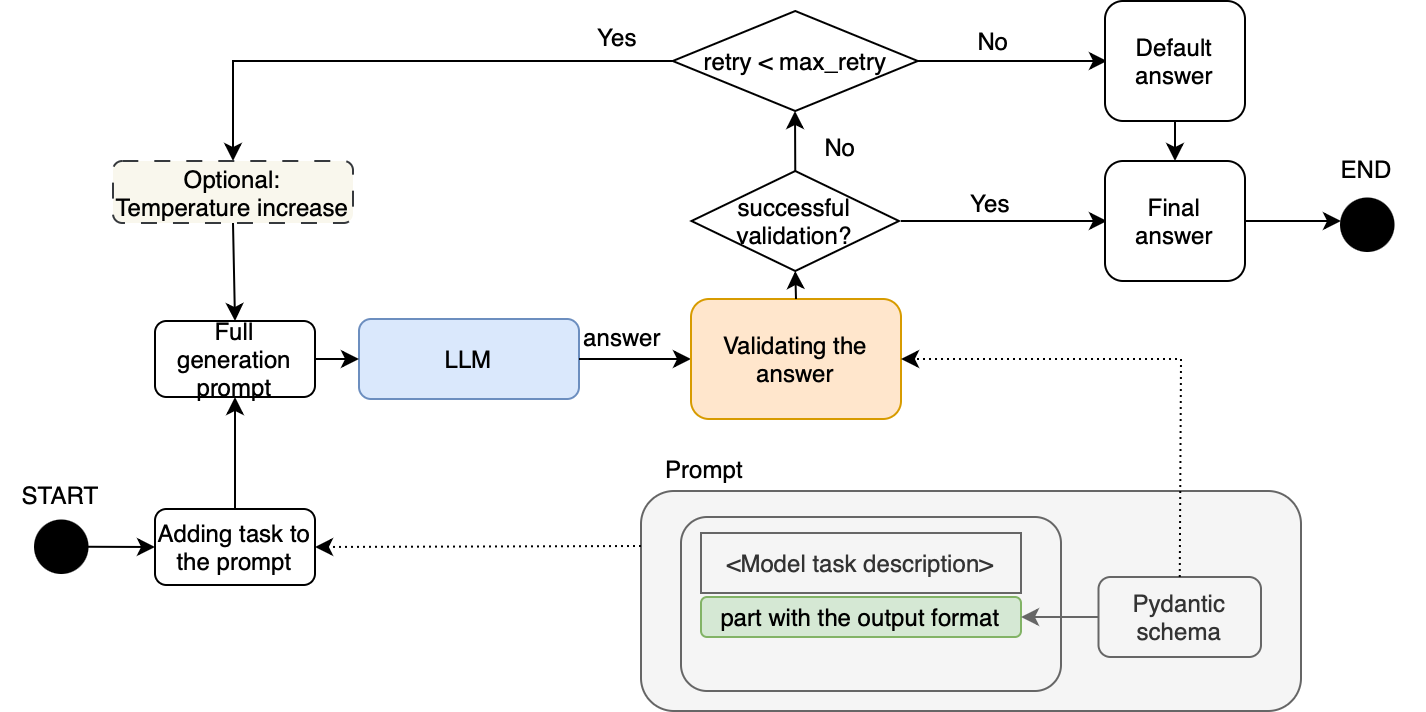

The diagram above was exported from draw.io. Its source (the exported page's mxGraphModel, read from the mxfile embedded in the PNG):
<mxGraphModel dx="1018" dy="1797" grid="1" gridSize="10" guides="1" tooltips="1" connect="1" arrows="1" fold="1" page="1" pageScale="1" pageWidth="850" pageHeight="1100" math="0" shadow="0">
  <root>
    <mxCell id="0" />
    <mxCell id="1" parent="0" />
    <mxCell id="2" value="" style="rounded=1;whiteSpace=wrap;html=1;fillColor=#f5f5f5;fontColor=#333333;strokeColor=#666666;" vertex="1" parent="1">
      <mxGeometry x="420" y="180" width="330" height="110" as="geometry" />
    </mxCell>
    <mxCell id="3" value="LLM" style="rounded=1;whiteSpace=wrap;html=1;fillColor=#dae8fc;strokeColor=#6c8ebf;" vertex="1" parent="1">
      <mxGeometry x="279" y="94" width="110" height="40" as="geometry" />
    </mxCell>
    <mxCell id="4" value="" style="endArrow=classic;html=1;rounded=0;exitX=1;exitY=0.5;exitDx=0;exitDy=0;" edge="1" source="3" parent="1">
      <mxGeometry width="50" height="50" relative="1" as="geometry">
        <mxPoint x="435" y="144" as="sourcePoint" />
        <mxPoint x="445" y="114" as="targetPoint" />
      </mxGeometry>
    </mxCell>
    <mxCell id="5" value="answer" style="text;html=1;align=center;verticalAlign=middle;whiteSpace=wrap;rounded=0;" vertex="1" parent="1">
      <mxGeometry x="381" y="88" width="60" height="30" as="geometry" />
    </mxCell>
    <mxCell id="6" value="Pydantic schema" style="rounded=1;whiteSpace=wrap;html=1;fillColor=#f5f5f5;fontColor=#333333;strokeColor=#666666;" vertex="1" parent="1">
      <mxGeometry x="648.75" y="223" width="81.25" height="40" as="geometry" />
    </mxCell>
    <mxCell id="7" value="" style="rounded=1;whiteSpace=wrap;html=1;fillColor=#f5f5f5;fontColor=#333333;strokeColor=#666666;" vertex="1" parent="1">
      <mxGeometry x="440" y="193" width="190" height="87" as="geometry" />
    </mxCell>
    <mxCell id="8" value="part with the output format" style="rounded=1;whiteSpace=wrap;html=1;fillColor=#d5e8d4;strokeColor=#82b366;" vertex="1" parent="1">
      <mxGeometry x="450" y="233" width="160" height="20" as="geometry" />
    </mxCell>
    <mxCell id="9" value="Prompt" style="text;html=1;align=center;verticalAlign=middle;whiteSpace=wrap;rounded=0;" vertex="1" parent="1">
      <mxGeometry x="422" y="154" width="60" height="30" as="geometry" />
    </mxCell>
    <mxCell id="10" value="Adding task to the prompt" style="rounded=1;whiteSpace=wrap;html=1;" vertex="1" parent="1">
      <mxGeometry x="177" y="189" width="80" height="38" as="geometry" />
    </mxCell>
    <mxCell id="11" value="&amp;lt;Model task description&amp;gt;" style="text;html=1;align=center;verticalAlign=middle;whiteSpace=wrap;rounded=0;fillColor=#f5f5f5;fontColor=#333333;strokeColor=#666666;" vertex="1" parent="1">
      <mxGeometry x="450" y="201" width="160" height="30" as="geometry" />
    </mxCell>
    <mxCell id="12" value="Validating the answer" style="rounded=1;whiteSpace=wrap;html=1;fillColor=#ffe6cc;strokeColor=#d79b00;" vertex="1" parent="1">
      <mxGeometry x="445" y="84" width="105" height="60" as="geometry" />
    </mxCell>
    <mxCell id="13" value="retry &amp;lt; max_retry" style="rhombus;whiteSpace=wrap;html=1;" vertex="1" parent="1">
      <mxGeometry x="435.88" y="-60" width="122.5" height="50" as="geometry" />
    </mxCell>
    <mxCell id="14" value="successful validation?" style="rhombus;whiteSpace=wrap;html=1;" vertex="1" parent="1">
      <mxGeometry x="445.25" y="20" width="103.75" height="50" as="geometry" />
    </mxCell>
    <mxCell id="15" value="" style="endArrow=classic;html=1;rounded=0;" edge="1" parent="1">
      <mxGeometry width="50" height="50" relative="1" as="geometry">
        <mxPoint x="550" y="45" as="sourcePoint" />
        <mxPoint x="653" y="45" as="targetPoint" />
      </mxGeometry>
    </mxCell>
    <mxCell id="16" value="" style="endArrow=classic;html=1;rounded=0;exitX=0.5;exitY=0;exitDx=0;exitDy=0;entryX=0.5;entryY=1;entryDx=0;entryDy=0;" edge="1" source="12" target="14" parent="1">
      <mxGeometry width="50" height="50" relative="1" as="geometry">
        <mxPoint x="420" y="230" as="sourcePoint" />
        <mxPoint x="470" y="180" as="targetPoint" />
      </mxGeometry>
    </mxCell>
    <mxCell id="17" value="" style="endArrow=classic;html=1;rounded=0;exitX=0;exitY=0.5;exitDx=0;exitDy=0;fillColor=#f5f5f5;strokeColor=#666666;" edge="1" source="6" target="8" parent="1">
      <mxGeometry width="50" height="50" relative="1" as="geometry">
        <mxPoint x="640" y="243" as="sourcePoint" />
        <mxPoint x="410" y="80" as="targetPoint" />
      </mxGeometry>
    </mxCell>
    <mxCell id="18" value="Final answer" style="rounded=1;whiteSpace=wrap;html=1;" vertex="1" parent="1">
      <mxGeometry x="652" y="15" width="70" height="60" as="geometry" />
    </mxCell>
    <mxCell id="19" value="Yes" style="text;html=1;align=center;verticalAlign=middle;whiteSpace=wrap;rounded=0;" vertex="1" parent="1">
      <mxGeometry x="576" y="21" width="38" height="30" as="geometry" />
    </mxCell>
    <mxCell id="20" value="" style="endArrow=classic;html=1;rounded=0;entryX=1;entryY=0.5;entryDx=0;entryDy=0;exitX=0.5;exitY=0;exitDx=0;exitDy=0;dashed=1;dashPattern=1 2;" edge="1" source="6" target="12" parent="1">
      <mxGeometry width="50" height="50" relative="1" as="geometry">
        <mxPoint x="630" y="190" as="sourcePoint" />
        <mxPoint x="680" y="140" as="targetPoint" />
        <Array as="points">
          <mxPoint x="690" y="114" />
        </Array>
      </mxGeometry>
    </mxCell>
    <mxCell id="21" value="" style="endArrow=classic;html=1;rounded=0;exitX=0;exitY=0.25;exitDx=0;exitDy=0;entryX=1;entryY=0.5;entryDx=0;entryDy=0;dashed=1;dashPattern=1 2;" edge="1" source="2" target="10" parent="1">
      <mxGeometry width="50" height="50" relative="1" as="geometry">
        <mxPoint x="270" y="364" as="sourcePoint" />
        <mxPoint x="320" y="314" as="targetPoint" />
      </mxGeometry>
    </mxCell>
    <mxCell id="22" value="" style="endArrow=classic;html=1;rounded=0;exitX=0.5;exitY=0;exitDx=0;exitDy=0;" edge="1" source="14" parent="1">
      <mxGeometry width="50" height="50" relative="1" as="geometry">
        <mxPoint x="520" y="-10" as="sourcePoint" />
        <mxPoint x="497" y="-10" as="targetPoint" />
      </mxGeometry>
    </mxCell>
    <mxCell id="23" value="No" style="text;html=1;align=center;verticalAlign=middle;whiteSpace=wrap;rounded=0;" vertex="1" parent="1">
      <mxGeometry x="490" y="-7" width="60" height="30" as="geometry" />
    </mxCell>
    <mxCell id="24" value="" style="endArrow=classic;html=1;rounded=0;exitX=1;exitY=0.5;exitDx=0;exitDy=0;" edge="1" source="13" parent="1">
      <mxGeometry width="50" height="50" relative="1" as="geometry">
        <mxPoint x="531.3800000000001" y="-35" as="sourcePoint" />
        <mxPoint x="653" y="-35" as="targetPoint" />
      </mxGeometry>
    </mxCell>
    <mxCell id="25" value="No" style="text;html=1;align=center;verticalAlign=middle;whiteSpace=wrap;rounded=0;" vertex="1" parent="1">
      <mxGeometry x="580" y="-60" width="33" height="30" as="geometry" />
    </mxCell>
    <mxCell id="26" style="edgeStyle=orthogonalEdgeStyle;rounded=0;orthogonalLoop=1;jettySize=auto;html=1;exitX=0.5;exitY=1;exitDx=0;exitDy=0;entryX=0.5;entryY=0;entryDx=0;entryDy=0;" edge="1" source="27" target="18" parent="1">
      <mxGeometry relative="1" as="geometry" />
    </mxCell>
    <mxCell id="27" value="Default answer" style="rounded=1;whiteSpace=wrap;html=1;" vertex="1" parent="1">
      <mxGeometry x="652" y="-65" width="70" height="60" as="geometry" />
    </mxCell>
    <mxCell id="28" value="" style="endArrow=classic;html=1;rounded=0;" edge="1" source="18" parent="1">
      <mxGeometry width="50" height="50" relative="1" as="geometry">
        <mxPoint x="740" y="100" as="sourcePoint" />
        <mxPoint x="770" y="45" as="targetPoint" />
      </mxGeometry>
    </mxCell>
    <mxCell id="29" value="" style="ellipse;whiteSpace=wrap;html=1;aspect=fixed;fillColor=#000000;" vertex="1" parent="1">
      <mxGeometry x="770" y="33.75" width="26.25" height="26.25" as="geometry" />
    </mxCell>
    <mxCell id="30" value="END" style="text;html=1;align=center;verticalAlign=middle;whiteSpace=wrap;rounded=0;" vertex="1" parent="1">
      <mxGeometry x="753" y="4" width="60" height="30" as="geometry" />
    </mxCell>
    <mxCell id="31" value="" style="endArrow=classic;html=1;rounded=0;exitX=0.5;exitY=1;exitDx=0;exitDy=0;entryX=0.5;entryY=0;entryDx=0;entryDy=0;" edge="1" source="36" target="32" parent="1">
      <mxGeometry width="50" height="50" relative="1" as="geometry">
        <mxPoint x="230" y="40" as="sourcePoint" />
        <mxPoint x="280" y="-10" as="targetPoint" />
        <Array as="points" />
      </mxGeometry>
    </mxCell>
    <mxCell id="32" value="Full generation prompt" style="rounded=1;whiteSpace=wrap;html=1;" vertex="1" parent="1">
      <mxGeometry x="177" y="95" width="80" height="38" as="geometry" />
    </mxCell>
    <mxCell id="33" value="" style="endArrow=classic;html=1;rounded=0;exitX=0.5;exitY=0;exitDx=0;exitDy=0;entryX=0.5;entryY=1;entryDx=0;entryDy=0;" edge="1" source="10" target="32" parent="1">
      <mxGeometry width="50" height="50" relative="1" as="geometry">
        <mxPoint x="40" y="230" as="sourcePoint" />
        <mxPoint x="90" y="180" as="targetPoint" />
      </mxGeometry>
    </mxCell>
    <mxCell id="34" value="" style="endArrow=classic;html=1;rounded=0;exitX=1;exitY=0.5;exitDx=0;exitDy=0;entryX=0;entryY=0.5;entryDx=0;entryDy=0;" edge="1" source="32" target="3" parent="1">
      <mxGeometry width="50" height="50" relative="1" as="geometry">
        <mxPoint x="220" y="80" as="sourcePoint" />
        <mxPoint x="270" y="30" as="targetPoint" />
      </mxGeometry>
    </mxCell>
    <mxCell id="35" value="" style="endArrow=classic;html=1;rounded=0;exitX=0;exitY=0.5;exitDx=0;exitDy=0;entryX=0.5;entryY=0;entryDx=0;entryDy=0;" edge="1" source="13" target="36" parent="1">
      <mxGeometry width="50" height="50" relative="1" as="geometry">
        <mxPoint x="436" y="-35" as="sourcePoint" />
        <mxPoint x="180" y="95" as="targetPoint" />
        <Array as="points">
          <mxPoint x="216" y="-35" />
        </Array>
      </mxGeometry>
    </mxCell>
    <mxCell id="36" value="Optional: Temperature increase" style="rounded=1;whiteSpace=wrap;html=1;fillColor=#f9f7ed;strokeColor=#36393d;dashed=1;dashPattern=8 8;" vertex="1" parent="1">
      <mxGeometry x="156" y="15" width="120" height="31" as="geometry" />
    </mxCell>
    <mxCell id="37" value="" style="endArrow=classic;html=1;rounded=0;entryX=0;entryY=0.5;entryDx=0;entryDy=0;exitX=1;exitY=0.5;exitDx=0;exitDy=0;" edge="1" source="38" target="10" parent="1">
      <mxGeometry width="50" height="50" relative="1" as="geometry">
        <mxPoint x="80" y="208" as="sourcePoint" />
        <mxPoint x="130" y="214" as="targetPoint" />
      </mxGeometry>
    </mxCell>
    <mxCell id="38" value="" style="ellipse;whiteSpace=wrap;html=1;aspect=fixed;fillColor=#000000;" vertex="1" parent="1">
      <mxGeometry x="117" y="194.75" width="26.25" height="26.25" as="geometry" />
    </mxCell>
    <mxCell id="39" value="START" style="text;html=1;align=center;verticalAlign=middle;whiteSpace=wrap;rounded=0;" vertex="1" parent="1">
      <mxGeometry x="100" y="167" width="60" height="30" as="geometry" />
    </mxCell>
    <mxCell id="40" value="Yes" style="text;html=1;align=center;verticalAlign=middle;whiteSpace=wrap;rounded=0;" vertex="1" parent="1">
      <mxGeometry x="392" y="-62" width="33" height="30" as="geometry" />
    </mxCell>
  </root>
</mxGraphModel>